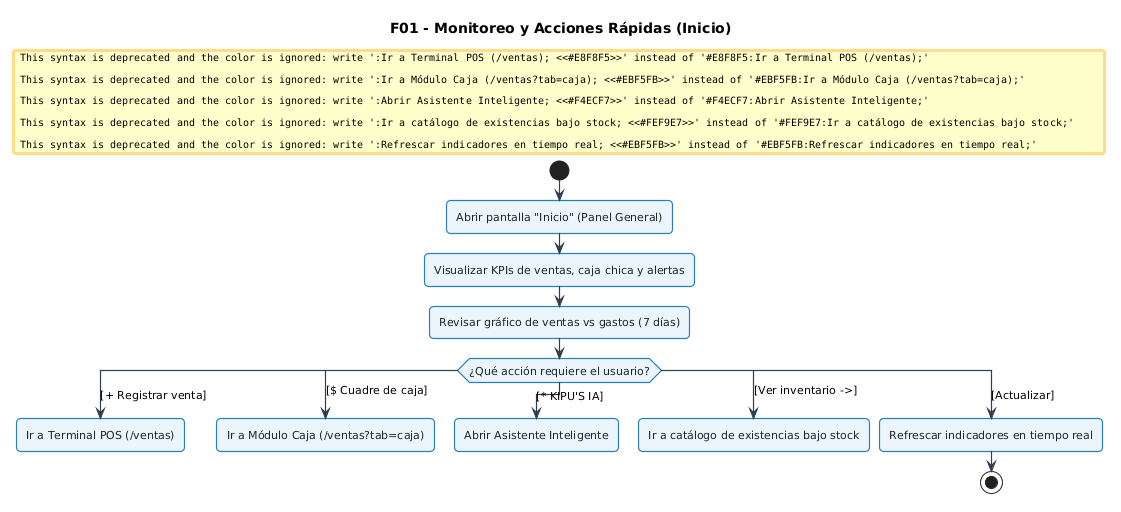

The diagram above was rendered by PlantUML. Its source (embedded in the PNG):
@startuml
skinparam defaultFontName "Segoe UI", Arial, sans-serif
skinparam defaultFontSize 11
skinparam roundCorner 8
skinparam shadowing false
skinparam ArrowColor #2C3E50
skinparam ArrowThickness 1.2

skinparam activity {
  BackgroundColor #EBF5FB
  BorderColor #2980B9
  BorderThickness 1.2
  FontColor #1A252F
}
skinparam decision {
  BackgroundColor #FEF9E7
  BorderColor #F39C12
  BorderThickness 1.2
  FontColor #7D6608
}
skinparam start {
  Color #27AE60
}
skinparam stop {
  Color #C0392B
}

title F01 - Monitoreo y Acciones Rápidas (Inicio)

start
:Abrir pantalla "Inicio" (Panel General);
:Visualizar KPIs de ventas, caja chica y alertas;
:Revisar gráfico de ventas vs gastos (7 días);

switch (¿Qué acción requiere el usuario?)
case ([+ Registrar venta])
  #E8F8F5:Ir a Terminal POS (/ventas);
  detach
case ([$ Cuadre de caja])
  #EBF5FB:Ir a Módulo Caja (/ventas?tab=caja);
  detach
case ([* KIPU'S IA])
  #F4ECF7:Abrir Asistente Inteligente;
  detach
case ([Ver inventario ->])
  #FEF9E7:Ir a catálogo de existencias bajo stock;
  detach
case ([Actualizar])
  #EBF5FB:Refrescar indicadores en tiempo real;
  stop
endswitch
@enduml